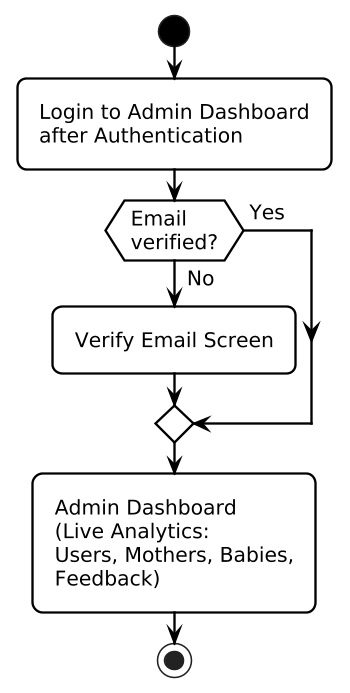

The diagram above was rendered by PlantUML. Its source (embedded in the PNG):
@startuml Admin_Activity_Part1_Login_Dashboard
skinparam monochrome true
skinparam shadowing false
skinparam backgroundColor white
skinparam defaultFontName Helvetica
skinparam defaultFontSize 13
skinparam ArrowColor Black
skinparam ArrowThickness 1.5
skinparam ActivityBorderColor Black
skinparam ActivityBackgroundColor White
skinparam ActivityBorderThickness 1.5
skinparam ActivityDiamondBorderColor Black
skinparam ActivityDiamondBackgroundColor White
skinparam ActivityStartColor Black
skinparam ActivityEndColor Black
skinparam roundcorner 12
skinparam padding 4
skinparam dpi 150

start
:Login to Admin Dashboard\nafter Authentication;
if (Email\nverified?) then (No)
  :Verify Email Screen;
else (Yes)
endif
:Admin Dashboard\n(Live Analytics:\nUsers, Mothers, Babies,\nFeedback);
stop

@enduml